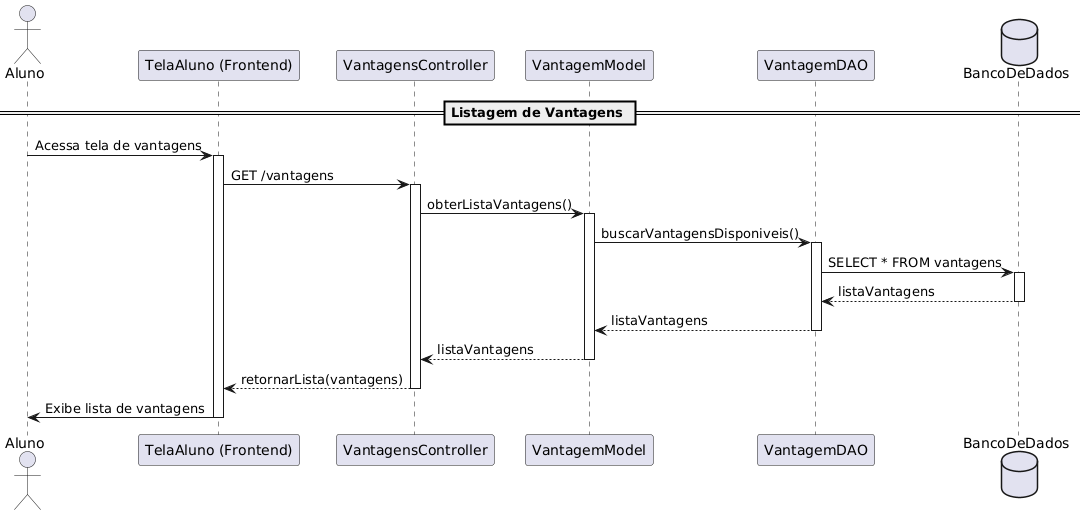

The diagram above was rendered by PlantUML. Its source (embedded in the PNG):
@startuml
actor Aluno

participant TelaAluno as "TelaAluno (Frontend)"
participant VantagensController as "VantagensController"
participant VantagensModel as "VantagemModel"
participant VantagensDAO as "VantagemDAO"
database BancoDeDados

== Listagem de Vantagens ==

Aluno -> TelaAluno : Acessa tela de vantagens
activate TelaAluno
TelaAluno -> VantagensController : GET /vantagens
activate VantagensController
VantagensController -> VantagensModel : obterListaVantagens()
activate VantagensModel
VantagensModel -> VantagensDAO : buscarVantagensDisponiveis()
activate VantagensDAO
VantagensDAO -> BancoDeDados : SELECT * FROM vantagens
activate BancoDeDados
BancoDeDados --> VantagensDAO : listaVantagens
deactivate BancoDeDados
VantagensDAO --> VantagensModel : listaVantagens
deactivate VantagensDAO
VantagensModel --> VantagensController : listaVantagens
deactivate VantagensModel
VantagensController --> TelaAluno : retornarLista(vantagens)
deactivate VantagensController
TelaAluno -> Aluno : Exibe lista de vantagens
deactivate TelaAluno
@enduml